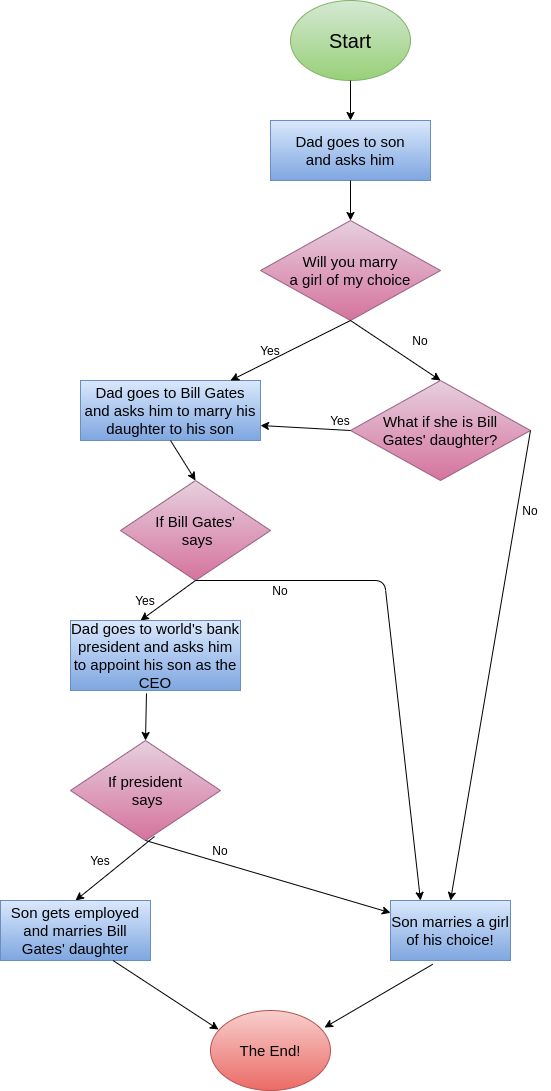

The diagram above was exported from draw.io. Its source (the exported page's mxGraphModel, read from the mxfile embedded in the PNG):
<mxGraphModel dx="808" dy="433" grid="1" gridSize="10" guides="1" tooltips="1" connect="1" arrows="1" fold="1" page="1" pageScale="1" pageWidth="850" pageHeight="1100" math="0" shadow="0">
  <root>
    <mxCell id="0" />
    <mxCell id="1" parent="0" />
    <mxCell id="KrVIhBLkuCyAw87no8bx-2" value="&lt;font style=&quot;font-size: 20px&quot;&gt;Start&lt;/font&gt;" style="ellipse;whiteSpace=wrap;html=1;fillColor=#d5e8d4;strokeColor=#82b366;gradientColor=#97d077;" vertex="1" parent="1">
      <mxGeometry x="340" y="20" width="120" height="80" as="geometry" />
    </mxCell>
    <mxCell id="KrVIhBLkuCyAw87no8bx-3" value="&lt;font style=&quot;font-size: 15px&quot;&gt;Will you marry&lt;br&gt;a girl of my choice&lt;/font&gt;" style="rhombus;whiteSpace=wrap;html=1;gradientColor=#d5739d;fillColor=#e6d0de;strokeColor=#996185;" vertex="1" parent="1">
      <mxGeometry x="310" y="240" width="180" height="100" as="geometry" />
    </mxCell>
    <mxCell id="KrVIhBLkuCyAw87no8bx-4" value="&lt;font style=&quot;font-size: 15px&quot;&gt;Dad goes to son&lt;br&gt;and asks him&lt;br&gt;&lt;/font&gt;" style="rounded=0;whiteSpace=wrap;html=1;fillColor=#dae8fc;strokeColor=#6c8ebf;gradientColor=#7ea6e0;" vertex="1" parent="1">
      <mxGeometry x="320" y="140" width="160" height="60" as="geometry" />
    </mxCell>
    <mxCell id="KrVIhBLkuCyAw87no8bx-5" value="&lt;font style=&quot;font-size: 15px&quot;&gt;Dad goes to Bill Gates and asks him to marry his daughter to his son&lt;/font&gt;" style="rounded=0;whiteSpace=wrap;html=1;gradientColor=#7ea6e0;fillColor=#dae8fc;strokeColor=#6c8ebf;" vertex="1" parent="1">
      <mxGeometry x="130" y="400" width="180" height="60" as="geometry" />
    </mxCell>
    <mxCell id="KrVIhBLkuCyAw87no8bx-6" value="&lt;span style=&quot;font-size: 15px&quot;&gt;What if she is Bill&lt;br&gt;Gates' daughter?&lt;/span&gt;" style="rhombus;whiteSpace=wrap;html=1;gradientColor=#d5739d;fillColor=#e6d0de;strokeColor=#996185;" vertex="1" parent="1">
      <mxGeometry x="400" y="400" width="180" height="100" as="geometry" />
    </mxCell>
    <mxCell id="KrVIhBLkuCyAw87no8bx-7" value="" style="endArrow=classic;html=1;entryX=0.5;entryY=0;entryDx=0;entryDy=0;exitX=0.5;exitY=1;exitDx=0;exitDy=0;" edge="1" parent="1" source="KrVIhBLkuCyAw87no8bx-2" target="KrVIhBLkuCyAw87no8bx-4">
      <mxGeometry width="50" height="50" relative="1" as="geometry">
        <mxPoint x="360" y="120" as="sourcePoint" />
        <mxPoint x="410" y="90" as="targetPoint" />
      </mxGeometry>
    </mxCell>
    <mxCell id="KrVIhBLkuCyAw87no8bx-8" value="" style="endArrow=classic;html=1;exitX=0.5;exitY=1;exitDx=0;exitDy=0;entryX=0.5;entryY=0;entryDx=0;entryDy=0;" edge="1" parent="1" source="KrVIhBLkuCyAw87no8bx-4" target="KrVIhBLkuCyAw87no8bx-3">
      <mxGeometry width="50" height="50" relative="1" as="geometry">
        <mxPoint x="399.5" y="200" as="sourcePoint" />
        <mxPoint x="420" y="250" as="targetPoint" />
      </mxGeometry>
    </mxCell>
    <mxCell id="KrVIhBLkuCyAw87no8bx-9" value="" style="endArrow=classic;html=1;exitX=0.5;exitY=1;exitDx=0;exitDy=0;" edge="1" parent="1" source="KrVIhBLkuCyAw87no8bx-3" target="KrVIhBLkuCyAw87no8bx-5">
      <mxGeometry width="50" height="50" relative="1" as="geometry">
        <mxPoint x="280" y="390" as="sourcePoint" />
        <mxPoint x="332" y="398" as="targetPoint" />
      </mxGeometry>
    </mxCell>
    <mxCell id="KrVIhBLkuCyAw87no8bx-10" value="" style="endArrow=classic;html=1;exitX=0.5;exitY=1;exitDx=0;exitDy=0;entryX=0.5;entryY=0;entryDx=0;entryDy=0;" edge="1" parent="1" source="KrVIhBLkuCyAw87no8bx-3" target="KrVIhBLkuCyAw87no8bx-6">
      <mxGeometry width="50" height="50" relative="1" as="geometry">
        <mxPoint x="410" y="370" as="sourcePoint" />
        <mxPoint x="352.8571428571429" y="410" as="targetPoint" />
      </mxGeometry>
    </mxCell>
    <mxCell id="KrVIhBLkuCyAw87no8bx-11" value="Yes" style="text;html=1;strokeColor=none;fillColor=none;align=center;verticalAlign=middle;whiteSpace=wrap;rounded=0;" vertex="1" parent="1">
      <mxGeometry x="300" y="360" width="40" height="20" as="geometry" />
    </mxCell>
    <mxCell id="KrVIhBLkuCyAw87no8bx-12" value="No" style="text;html=1;strokeColor=none;fillColor=none;align=center;verticalAlign=middle;whiteSpace=wrap;rounded=0;" vertex="1" parent="1">
      <mxGeometry x="450" y="350" width="40" height="20" as="geometry" />
    </mxCell>
    <mxCell id="KrVIhBLkuCyAw87no8bx-13" value="&lt;span style=&quot;font-size: 15px&quot;&gt;If Bill&amp;nbsp;&lt;/span&gt;&lt;span style=&quot;font-size: 15px&quot;&gt;Gates'&lt;/span&gt;&lt;span style=&quot;font-size: 15px&quot;&gt;&lt;br&gt;&amp;nbsp;says&lt;/span&gt;" style="rhombus;whiteSpace=wrap;html=1;gradientColor=#d5739d;fillColor=#e6d0de;strokeColor=#996185;" vertex="1" parent="1">
      <mxGeometry x="170" y="500" width="150" height="100" as="geometry" />
    </mxCell>
    <mxCell id="KrVIhBLkuCyAw87no8bx-14" value="" style="endArrow=classic;html=1;exitX=0.5;exitY=1;exitDx=0;exitDy=0;entryX=0.5;entryY=0;entryDx=0;entryDy=0;" edge="1" parent="1" source="KrVIhBLkuCyAw87no8bx-5" target="KrVIhBLkuCyAw87no8bx-13">
      <mxGeometry width="50" height="50" relative="1" as="geometry">
        <mxPoint x="250" y="460" as="sourcePoint" />
        <mxPoint x="150" y="520" as="targetPoint" />
      </mxGeometry>
    </mxCell>
    <mxCell id="KrVIhBLkuCyAw87no8bx-15" value="" style="endArrow=classic;html=1;exitX=0.5;exitY=1;exitDx=0;exitDy=0;" edge="1" parent="1">
      <mxGeometry width="50" height="50" relative="1" as="geometry">
        <mxPoint x="245" y="600" as="sourcePoint" />
        <mxPoint x="190" y="640" as="targetPoint" />
      </mxGeometry>
    </mxCell>
    <mxCell id="KrVIhBLkuCyAw87no8bx-16" value="" style="endArrow=classic;html=1;exitX=0;exitY=0.5;exitDx=0;exitDy=0;entryX=1;entryY=0.75;entryDx=0;entryDy=0;" edge="1" parent="1" source="KrVIhBLkuCyAw87no8bx-6" target="KrVIhBLkuCyAw87no8bx-5">
      <mxGeometry width="50" height="50" relative="1" as="geometry">
        <mxPoint x="425" y="450" as="sourcePoint" />
        <mxPoint x="325" y="510" as="targetPoint" />
      </mxGeometry>
    </mxCell>
    <mxCell id="KrVIhBLkuCyAw87no8bx-17" value="Yes" style="text;html=1;strokeColor=none;fillColor=none;align=center;verticalAlign=middle;whiteSpace=wrap;rounded=0;" vertex="1" parent="1">
      <mxGeometry x="370" y="430" width="40" height="20" as="geometry" />
    </mxCell>
    <mxCell id="KrVIhBLkuCyAw87no8bx-18" value="" style="endArrow=classic;html=1;exitX=1;exitY=0.5;exitDx=0;exitDy=0;entryX=0.5;entryY=0;entryDx=0;entryDy=0;" edge="1" parent="1" source="KrVIhBLkuCyAw87no8bx-6" target="KrVIhBLkuCyAw87no8bx-38">
      <mxGeometry width="50" height="50" relative="1" as="geometry">
        <mxPoint x="605" y="555" as="sourcePoint" />
        <mxPoint x="489.03999999999996" y="1031.04" as="targetPoint" />
      </mxGeometry>
    </mxCell>
    <mxCell id="KrVIhBLkuCyAw87no8bx-20" value="Yes" style="text;html=1;strokeColor=none;fillColor=none;align=center;verticalAlign=middle;whiteSpace=wrap;rounded=0;" vertex="1" parent="1">
      <mxGeometry x="175" y="610" width="40" height="20" as="geometry" />
    </mxCell>
    <mxCell id="KrVIhBLkuCyAw87no8bx-24" value="&lt;font style=&quot;font-size: 15px&quot;&gt;Dad goes to world's bank president and asks him to appoint his son as the CEO&lt;/font&gt;" style="rounded=0;whiteSpace=wrap;html=1;gradientColor=#7ea6e0;fillColor=#dae8fc;strokeColor=#6c8ebf;" vertex="1" parent="1">
      <mxGeometry x="120" y="640" width="170" height="70" as="geometry" />
    </mxCell>
    <mxCell id="KrVIhBLkuCyAw87no8bx-25" value="" style="endArrow=classic;html=1;exitX=0.5;exitY=1;exitDx=0;exitDy=0;entryX=0.25;entryY=0;entryDx=0;entryDy=0;" edge="1" parent="1" source="KrVIhBLkuCyAw87no8bx-13" target="KrVIhBLkuCyAw87no8bx-38">
      <mxGeometry width="50" height="50" relative="1" as="geometry">
        <mxPoint x="385" y="620" as="sourcePoint" />
        <mxPoint x="433.96000000000004" y="1035.04" as="targetPoint" />
        <Array as="points">
          <mxPoint x="434" y="600" />
        </Array>
      </mxGeometry>
    </mxCell>
    <mxCell id="KrVIhBLkuCyAw87no8bx-26" value="No" style="text;html=1;strokeColor=none;fillColor=none;align=center;verticalAlign=middle;whiteSpace=wrap;rounded=0;" vertex="1" parent="1">
      <mxGeometry x="310" y="600" width="40" height="20" as="geometry" />
    </mxCell>
    <mxCell id="KrVIhBLkuCyAw87no8bx-27" value="No" style="text;html=1;strokeColor=none;fillColor=none;align=center;verticalAlign=middle;whiteSpace=wrap;rounded=0;" vertex="1" parent="1">
      <mxGeometry x="560" y="520" width="40" height="20" as="geometry" />
    </mxCell>
    <mxCell id="KrVIhBLkuCyAw87no8bx-28" value="&lt;span style=&quot;font-size: 15px&quot;&gt;If president&lt;/span&gt;&lt;span style=&quot;font-size: 15px&quot;&gt;&lt;br&gt;&amp;nbsp;says&lt;/span&gt;" style="rhombus;whiteSpace=wrap;html=1;gradientColor=#d5739d;fillColor=#e6d0de;strokeColor=#996185;" vertex="1" parent="1">
      <mxGeometry x="120" y="760" width="150" height="100" as="geometry" />
    </mxCell>
    <mxCell id="KrVIhBLkuCyAw87no8bx-29" value="" style="endArrow=classic;html=1;exitX=0.56;exitY=0.96;exitDx=0;exitDy=0;exitPerimeter=0;entryX=0.5;entryY=0;entryDx=0;entryDy=0;" edge="1" parent="1" source="KrVIhBLkuCyAw87no8bx-28" target="KrVIhBLkuCyAw87no8bx-34">
      <mxGeometry width="50" height="50" relative="1" as="geometry">
        <mxPoint x="195" y="860" as="sourcePoint" />
        <mxPoint x="130" y="920" as="targetPoint" />
      </mxGeometry>
    </mxCell>
    <mxCell id="KrVIhBLkuCyAw87no8bx-30" value="" style="endArrow=classic;html=1;exitX=0.447;exitY=1.043;exitDx=0;exitDy=0;entryX=0.5;entryY=0;entryDx=0;entryDy=0;exitPerimeter=0;" edge="1" parent="1" source="KrVIhBLkuCyAw87no8bx-24" target="KrVIhBLkuCyAw87no8bx-28">
      <mxGeometry width="50" height="50" relative="1" as="geometry">
        <mxPoint x="205" y="710" as="sourcePoint" />
        <mxPoint x="150" y="750" as="targetPoint" />
      </mxGeometry>
    </mxCell>
    <mxCell id="KrVIhBLkuCyAw87no8bx-31" value="" style="endArrow=classic;html=1;exitX=0.5;exitY=1;exitDx=0;exitDy=0;" edge="1" parent="1" source="KrVIhBLkuCyAw87no8bx-28" target="KrVIhBLkuCyAw87no8bx-38">
      <mxGeometry width="50" height="50" relative="1" as="geometry">
        <mxPoint x="215" y="870" as="sourcePoint" />
        <mxPoint x="400" y="1070" as="targetPoint" />
      </mxGeometry>
    </mxCell>
    <mxCell id="KrVIhBLkuCyAw87no8bx-32" value="Yes" style="text;html=1;strokeColor=none;fillColor=none;align=center;verticalAlign=middle;whiteSpace=wrap;rounded=0;" vertex="1" parent="1">
      <mxGeometry x="130" y="870" width="40" height="20" as="geometry" />
    </mxCell>
    <mxCell id="KrVIhBLkuCyAw87no8bx-33" value="No" style="text;html=1;strokeColor=none;fillColor=none;align=center;verticalAlign=middle;whiteSpace=wrap;rounded=0;" vertex="1" parent="1">
      <mxGeometry x="250" y="860" width="40" height="20" as="geometry" />
    </mxCell>
    <mxCell id="KrVIhBLkuCyAw87no8bx-34" value="&lt;font style=&quot;font-size: 15px&quot;&gt;Son gets employed and marries Bill Gates' daughter&lt;/font&gt;" style="rounded=0;whiteSpace=wrap;html=1;gradientColor=#7ea6e0;fillColor=#dae8fc;strokeColor=#6c8ebf;" vertex="1" parent="1">
      <mxGeometry x="50" y="920" width="150" height="60" as="geometry" />
    </mxCell>
    <mxCell id="KrVIhBLkuCyAw87no8bx-35" value="&lt;font style=&quot;font-size: 15px&quot;&gt;The End!&lt;/font&gt;" style="ellipse;whiteSpace=wrap;html=1;fillColor=#f8cecc;strokeColor=#b85450;gradientColor=#ea6b66;" vertex="1" parent="1">
      <mxGeometry x="260" y="1030" width="120" height="80" as="geometry" />
    </mxCell>
    <mxCell id="KrVIhBLkuCyAw87no8bx-37" value="" style="endArrow=classic;html=1;exitX=0.75;exitY=1;exitDx=0;exitDy=0;entryX=0.067;entryY=0.238;entryDx=0;entryDy=0;entryPerimeter=0;" edge="1" parent="1" source="KrVIhBLkuCyAw87no8bx-34" target="KrVIhBLkuCyAw87no8bx-35">
      <mxGeometry width="50" height="50" relative="1" as="geometry">
        <mxPoint x="134" y="980" as="sourcePoint" />
        <mxPoint x="60" y="1044" as="targetPoint" />
      </mxGeometry>
    </mxCell>
    <mxCell id="KrVIhBLkuCyAw87no8bx-38" value="&lt;span&gt;&lt;font style=&quot;font-size: 15px&quot;&gt;Son marries a girl of his choice!&lt;/font&gt;&lt;/span&gt;" style="rounded=0;whiteSpace=wrap;html=1;gradientColor=#7ea6e0;fillColor=#dae8fc;strokeColor=#6c8ebf;" vertex="1" parent="1">
      <mxGeometry x="440" y="920" width="120" height="60" as="geometry" />
    </mxCell>
    <mxCell id="KrVIhBLkuCyAw87no8bx-40" value="" style="endArrow=classic;html=1;exitX=0.352;exitY=1.063;exitDx=0;exitDy=0;entryX=0.95;entryY=0.213;entryDx=0;entryDy=0;exitPerimeter=0;entryPerimeter=0;" edge="1" parent="1" source="KrVIhBLkuCyAw87no8bx-38" target="KrVIhBLkuCyAw87no8bx-35">
      <mxGeometry width="50" height="50" relative="1" as="geometry">
        <mxPoint x="450" y="980" as="sourcePoint" />
        <mxPoint x="625" y="1050" as="targetPoint" />
      </mxGeometry>
    </mxCell>
  </root>
</mxGraphModel>